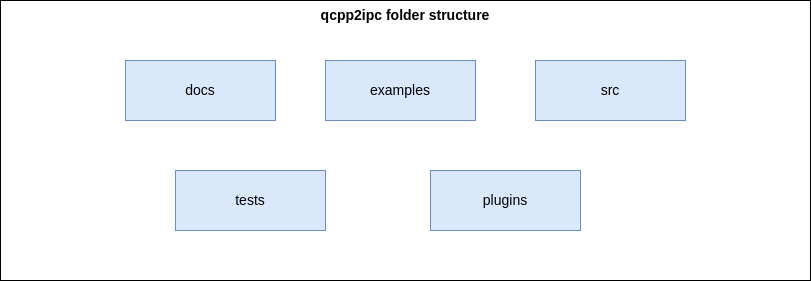

The diagram above was exported from draw.io. Its source (the exported page's mxGraphModel, read from the mxfile embedded in the PNG):
<mxGraphModel dx="954" dy="832" grid="1" gridSize="10" guides="1" tooltips="1" connect="1" arrows="1" fold="1" page="1" pageScale="1" pageWidth="850" pageHeight="1100" math="0" shadow="0">
  <root>
    <mxCell id="0" />
    <mxCell id="1" parent="0" />
    <mxCell id="DX2vZPjRBb-NVPoUG2vY-1" value="qcpp2ipc folder structure" style="rounded=0;whiteSpace=wrap;html=1;align=center;fontStyle=1;verticalAlign=top;fontSize=14;" vertex="1" parent="1">
      <mxGeometry x="20" y="10" width="810" height="280" as="geometry" />
    </mxCell>
    <mxCell id="DX2vZPjRBb-NVPoUG2vY-2" value="docs" style="rounded=0;whiteSpace=wrap;html=1;fontSize=14;fillColor=#dae8fc;strokeColor=#6c8ebf;" vertex="1" parent="1">
      <mxGeometry x="145" y="70" width="150" height="60" as="geometry" />
    </mxCell>
    <mxCell id="DX2vZPjRBb-NVPoUG2vY-3" value="examples" style="rounded=0;whiteSpace=wrap;html=1;fontSize=14;fillColor=#dae8fc;strokeColor=#6c8ebf;" vertex="1" parent="1">
      <mxGeometry x="345" y="70" width="150" height="60" as="geometry" />
    </mxCell>
    <mxCell id="DX2vZPjRBb-NVPoUG2vY-4" value="src" style="rounded=0;whiteSpace=wrap;html=1;fontSize=14;fillColor=#dae8fc;strokeColor=#6c8ebf;" vertex="1" parent="1">
      <mxGeometry x="555" y="70" width="150" height="60" as="geometry" />
    </mxCell>
    <mxCell id="DX2vZPjRBb-NVPoUG2vY-5" value="tests" style="rounded=0;whiteSpace=wrap;html=1;fontSize=14;fillColor=#dae8fc;strokeColor=#6c8ebf;" vertex="1" parent="1">
      <mxGeometry x="195" y="180" width="150" height="60" as="geometry" />
    </mxCell>
    <mxCell id="DX2vZPjRBb-NVPoUG2vY-6" value="plugins" style="rounded=0;whiteSpace=wrap;html=1;fontSize=14;fillColor=#dae8fc;strokeColor=#6c8ebf;" vertex="1" parent="1">
      <mxGeometry x="450" y="180" width="150" height="60" as="geometry" />
    </mxCell>
  </root>
</mxGraphModel>